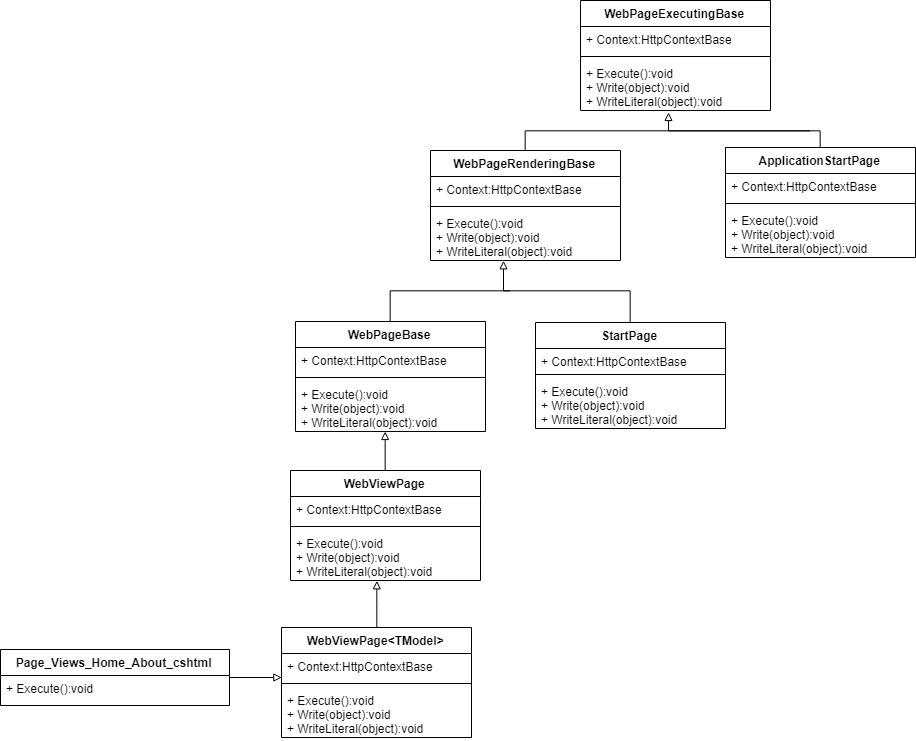

The diagram above was exported from draw.io. Its source (the exported page's mxGraphModel, read from the mxfile embedded in the PNG):
<mxGraphModel dx="2297" dy="753" grid="1" gridSize="10" guides="1" tooltips="1" connect="1" arrows="1" fold="1" page="1" pageScale="1" pageWidth="850" pageHeight="1100" math="0" shadow="0">
  <root>
    <mxCell id="0" />
    <mxCell id="1" parent="0" />
    <mxCell id="mX34Xhms99idiTAvRA7u-5" value="WebPageExecutingBase" style="swimlane;fontStyle=1;align=center;verticalAlign=top;childLayout=stackLayout;horizontal=1;startSize=26;horizontalStack=0;resizeParent=1;resizeParentMax=0;resizeLast=0;collapsible=1;marginBottom=0;" vertex="1" parent="1">
      <mxGeometry x="340" width="190" height="110" as="geometry" />
    </mxCell>
    <mxCell id="mX34Xhms99idiTAvRA7u-6" value="+ Context:HttpContextBase " style="text;strokeColor=none;fillColor=none;align=left;verticalAlign=top;spacingLeft=4;spacingRight=4;overflow=hidden;rotatable=0;points=[[0,0.5],[1,0.5]];portConstraint=eastwest;" vertex="1" parent="mX34Xhms99idiTAvRA7u-5">
      <mxGeometry y="26" width="190" height="26" as="geometry" />
    </mxCell>
    <mxCell id="mX34Xhms99idiTAvRA7u-7" value="" style="line;strokeWidth=1;fillColor=none;align=left;verticalAlign=middle;spacingTop=-1;spacingLeft=3;spacingRight=3;rotatable=0;labelPosition=right;points=[];portConstraint=eastwest;" vertex="1" parent="mX34Xhms99idiTAvRA7u-5">
      <mxGeometry y="52" width="190" height="8" as="geometry" />
    </mxCell>
    <mxCell id="mX34Xhms99idiTAvRA7u-8" value="+ Execute():void&#10;+ Write(object):void&#10;+ WriteLiteral(object):void " style="text;strokeColor=none;fillColor=none;align=left;verticalAlign=top;spacingLeft=4;spacingRight=4;overflow=hidden;rotatable=0;points=[[0,0.5],[1,0.5]];portConstraint=eastwest;" vertex="1" parent="mX34Xhms99idiTAvRA7u-5">
      <mxGeometry y="60" width="190" height="50" as="geometry" />
    </mxCell>
    <mxCell id="mX34Xhms99idiTAvRA7u-27" style="edgeStyle=orthogonalEdgeStyle;rounded=0;orthogonalLoop=1;jettySize=auto;html=1;endArrow=none;endFill=0;" edge="1" parent="1" source="mX34Xhms99idiTAvRA7u-9">
      <mxGeometry relative="1" as="geometry">
        <mxPoint x="570" y="130" as="targetPoint" />
        <Array as="points">
          <mxPoint x="285" y="130" />
          <mxPoint x="457" y="130" />
        </Array>
      </mxGeometry>
    </mxCell>
    <mxCell id="mX34Xhms99idiTAvRA7u-9" value="WebPageRenderingBase" style="swimlane;fontStyle=1;align=center;verticalAlign=top;childLayout=stackLayout;horizontal=1;startSize=26;horizontalStack=0;resizeParent=1;resizeParentMax=0;resizeLast=0;collapsible=1;marginBottom=0;" vertex="1" parent="1">
      <mxGeometry x="190" y="150" width="190" height="110" as="geometry" />
    </mxCell>
    <mxCell id="mX34Xhms99idiTAvRA7u-10" value="+ Context:HttpContextBase " style="text;strokeColor=none;fillColor=none;align=left;verticalAlign=top;spacingLeft=4;spacingRight=4;overflow=hidden;rotatable=0;points=[[0,0.5],[1,0.5]];portConstraint=eastwest;" vertex="1" parent="mX34Xhms99idiTAvRA7u-9">
      <mxGeometry y="26" width="190" height="26" as="geometry" />
    </mxCell>
    <mxCell id="mX34Xhms99idiTAvRA7u-11" value="" style="line;strokeWidth=1;fillColor=none;align=left;verticalAlign=middle;spacingTop=-1;spacingLeft=3;spacingRight=3;rotatable=0;labelPosition=right;points=[];portConstraint=eastwest;" vertex="1" parent="mX34Xhms99idiTAvRA7u-9">
      <mxGeometry y="52" width="190" height="8" as="geometry" />
    </mxCell>
    <mxCell id="mX34Xhms99idiTAvRA7u-12" value="+ Execute():void&#10;+ Write(object):void&#10;+ WriteLiteral(object):void " style="text;strokeColor=none;fillColor=none;align=left;verticalAlign=top;spacingLeft=4;spacingRight=4;overflow=hidden;rotatable=0;points=[[0,0.5],[1,0.5]];portConstraint=eastwest;" vertex="1" parent="mX34Xhms99idiTAvRA7u-9">
      <mxGeometry y="60" width="190" height="50" as="geometry" />
    </mxCell>
    <mxCell id="mX34Xhms99idiTAvRA7u-26" style="edgeStyle=orthogonalEdgeStyle;rounded=0;orthogonalLoop=1;jettySize=auto;html=1;entryX=0.463;entryY=1.04;entryDx=0;entryDy=0;entryPerimeter=0;endArrow=block;endFill=0;" edge="1" parent="1" source="mX34Xhms99idiTAvRA7u-14" target="mX34Xhms99idiTAvRA7u-8">
      <mxGeometry relative="1" as="geometry">
        <Array as="points">
          <mxPoint x="580" y="130" />
          <mxPoint x="428" y="130" />
        </Array>
      </mxGeometry>
    </mxCell>
    <mxCell id="mX34Xhms99idiTAvRA7u-14" value="ApplicationStartPage" style="swimlane;fontStyle=1;align=center;verticalAlign=top;childLayout=stackLayout;horizontal=1;startSize=26;horizontalStack=0;resizeParent=1;resizeParentMax=0;resizeLast=0;collapsible=1;marginBottom=0;" vertex="1" parent="1">
      <mxGeometry x="485" y="147" width="190" height="110" as="geometry" />
    </mxCell>
    <mxCell id="mX34Xhms99idiTAvRA7u-15" value="+ Context:HttpContextBase " style="text;strokeColor=none;fillColor=none;align=left;verticalAlign=top;spacingLeft=4;spacingRight=4;overflow=hidden;rotatable=0;points=[[0,0.5],[1,0.5]];portConstraint=eastwest;" vertex="1" parent="mX34Xhms99idiTAvRA7u-14">
      <mxGeometry y="26" width="190" height="26" as="geometry" />
    </mxCell>
    <mxCell id="mX34Xhms99idiTAvRA7u-16" value="" style="line;strokeWidth=1;fillColor=none;align=left;verticalAlign=middle;spacingTop=-1;spacingLeft=3;spacingRight=3;rotatable=0;labelPosition=right;points=[];portConstraint=eastwest;" vertex="1" parent="mX34Xhms99idiTAvRA7u-14">
      <mxGeometry y="52" width="190" height="8" as="geometry" />
    </mxCell>
    <mxCell id="mX34Xhms99idiTAvRA7u-17" value="+ Execute():void&#10;+ Write(object):void&#10;+ WriteLiteral(object):void " style="text;strokeColor=none;fillColor=none;align=left;verticalAlign=top;spacingLeft=4;spacingRight=4;overflow=hidden;rotatable=0;points=[[0,0.5],[1,0.5]];portConstraint=eastwest;" vertex="1" parent="mX34Xhms99idiTAvRA7u-14">
      <mxGeometry y="60" width="190" height="50" as="geometry" />
    </mxCell>
    <mxCell id="mX34Xhms99idiTAvRA7u-28" style="edgeStyle=orthogonalEdgeStyle;rounded=0;orthogonalLoop=1;jettySize=auto;html=1;entryX=0.384;entryY=1.02;entryDx=0;entryDy=0;entryPerimeter=0;endArrow=block;endFill=0;" edge="1" parent="1" source="mX34Xhms99idiTAvRA7u-18" target="mX34Xhms99idiTAvRA7u-12">
      <mxGeometry relative="1" as="geometry" />
    </mxCell>
    <mxCell id="mX34Xhms99idiTAvRA7u-18" value="StartPage" style="swimlane;fontStyle=1;align=center;verticalAlign=top;childLayout=stackLayout;horizontal=1;startSize=26;horizontalStack=0;resizeParent=1;resizeParentMax=0;resizeLast=0;collapsible=1;marginBottom=0;" vertex="1" parent="1">
      <mxGeometry x="295" y="322" width="190" height="106" as="geometry" />
    </mxCell>
    <mxCell id="mX34Xhms99idiTAvRA7u-19" value="+ Context:HttpContextBase " style="text;strokeColor=none;fillColor=none;align=left;verticalAlign=top;spacingLeft=4;spacingRight=4;overflow=hidden;rotatable=0;points=[[0,0.5],[1,0.5]];portConstraint=eastwest;" vertex="1" parent="mX34Xhms99idiTAvRA7u-18">
      <mxGeometry y="26" width="190" height="22" as="geometry" />
    </mxCell>
    <mxCell id="mX34Xhms99idiTAvRA7u-20" value="" style="line;strokeWidth=1;fillColor=none;align=left;verticalAlign=middle;spacingTop=-1;spacingLeft=3;spacingRight=3;rotatable=0;labelPosition=right;points=[];portConstraint=eastwest;" vertex="1" parent="mX34Xhms99idiTAvRA7u-18">
      <mxGeometry y="48" width="190" height="8" as="geometry" />
    </mxCell>
    <mxCell id="mX34Xhms99idiTAvRA7u-21" value="+ Execute():void&#10;+ Write(object):void&#10;+ WriteLiteral(object):void " style="text;strokeColor=none;fillColor=none;align=left;verticalAlign=top;spacingLeft=4;spacingRight=4;overflow=hidden;rotatable=0;points=[[0,0.5],[1,0.5]];portConstraint=eastwest;" vertex="1" parent="mX34Xhms99idiTAvRA7u-18">
      <mxGeometry y="56" width="190" height="50" as="geometry" />
    </mxCell>
    <mxCell id="mX34Xhms99idiTAvRA7u-29" style="edgeStyle=orthogonalEdgeStyle;rounded=0;orthogonalLoop=1;jettySize=auto;html=1;endArrow=none;endFill=0;" edge="1" parent="1" source="mX34Xhms99idiTAvRA7u-22">
      <mxGeometry relative="1" as="geometry">
        <mxPoint x="270" y="290" as="targetPoint" />
        <Array as="points">
          <mxPoint x="150" y="290" />
        </Array>
      </mxGeometry>
    </mxCell>
    <mxCell id="mX34Xhms99idiTAvRA7u-22" value="WebPageBase" style="swimlane;fontStyle=1;align=center;verticalAlign=top;childLayout=stackLayout;horizontal=1;startSize=26;horizontalStack=0;resizeParent=1;resizeParentMax=0;resizeLast=0;collapsible=1;marginBottom=0;" vertex="1" parent="1">
      <mxGeometry x="55" y="321" width="190" height="110" as="geometry" />
    </mxCell>
    <mxCell id="mX34Xhms99idiTAvRA7u-23" value="+ Context:HttpContextBase " style="text;strokeColor=none;fillColor=none;align=left;verticalAlign=top;spacingLeft=4;spacingRight=4;overflow=hidden;rotatable=0;points=[[0,0.5],[1,0.5]];portConstraint=eastwest;" vertex="1" parent="mX34Xhms99idiTAvRA7u-22">
      <mxGeometry y="26" width="190" height="26" as="geometry" />
    </mxCell>
    <mxCell id="mX34Xhms99idiTAvRA7u-24" value="" style="line;strokeWidth=1;fillColor=none;align=left;verticalAlign=middle;spacingTop=-1;spacingLeft=3;spacingRight=3;rotatable=0;labelPosition=right;points=[];portConstraint=eastwest;" vertex="1" parent="mX34Xhms99idiTAvRA7u-22">
      <mxGeometry y="52" width="190" height="8" as="geometry" />
    </mxCell>
    <mxCell id="mX34Xhms99idiTAvRA7u-25" value="+ Execute():void&#10;+ Write(object):void&#10;+ WriteLiteral(object):void " style="text;strokeColor=none;fillColor=none;align=left;verticalAlign=top;spacingLeft=4;spacingRight=4;overflow=hidden;rotatable=0;points=[[0,0.5],[1,0.5]];portConstraint=eastwest;" vertex="1" parent="mX34Xhms99idiTAvRA7u-22">
      <mxGeometry y="60" width="190" height="50" as="geometry" />
    </mxCell>
    <mxCell id="mX34Xhms99idiTAvRA7u-46" style="edgeStyle=orthogonalEdgeStyle;rounded=0;orthogonalLoop=1;jettySize=auto;html=1;endArrow=block;endFill=0;" edge="1" parent="1" source="mX34Xhms99idiTAvRA7u-31" target="mX34Xhms99idiTAvRA7u-25">
      <mxGeometry relative="1" as="geometry">
        <Array as="points">
          <mxPoint x="145" y="440" />
          <mxPoint x="145" y="440" />
        </Array>
      </mxGeometry>
    </mxCell>
    <mxCell id="mX34Xhms99idiTAvRA7u-31" value="WebViewPage" style="swimlane;fontStyle=1;align=center;verticalAlign=top;childLayout=stackLayout;horizontal=1;startSize=26;horizontalStack=0;resizeParent=1;resizeParentMax=0;resizeLast=0;collapsible=1;marginBottom=0;" vertex="1" parent="1">
      <mxGeometry x="50" y="470" width="190" height="110" as="geometry" />
    </mxCell>
    <mxCell id="mX34Xhms99idiTAvRA7u-32" value="+ Context:HttpContextBase " style="text;strokeColor=none;fillColor=none;align=left;verticalAlign=top;spacingLeft=4;spacingRight=4;overflow=hidden;rotatable=0;points=[[0,0.5],[1,0.5]];portConstraint=eastwest;" vertex="1" parent="mX34Xhms99idiTAvRA7u-31">
      <mxGeometry y="26" width="190" height="26" as="geometry" />
    </mxCell>
    <mxCell id="mX34Xhms99idiTAvRA7u-33" value="" style="line;strokeWidth=1;fillColor=none;align=left;verticalAlign=middle;spacingTop=-1;spacingLeft=3;spacingRight=3;rotatable=0;labelPosition=right;points=[];portConstraint=eastwest;" vertex="1" parent="mX34Xhms99idiTAvRA7u-31">
      <mxGeometry y="52" width="190" height="8" as="geometry" />
    </mxCell>
    <mxCell id="mX34Xhms99idiTAvRA7u-34" value="+ Execute():void&#10;+ Write(object):void&#10;+ WriteLiteral(object):void " style="text;strokeColor=none;fillColor=none;align=left;verticalAlign=top;spacingLeft=4;spacingRight=4;overflow=hidden;rotatable=0;points=[[0,0.5],[1,0.5]];portConstraint=eastwest;" vertex="1" parent="mX34Xhms99idiTAvRA7u-31">
      <mxGeometry y="60" width="190" height="50" as="geometry" />
    </mxCell>
    <mxCell id="mX34Xhms99idiTAvRA7u-40" style="edgeStyle=orthogonalEdgeStyle;rounded=0;orthogonalLoop=1;jettySize=auto;html=1;entryX=0.453;entryY=1;entryDx=0;entryDy=0;entryPerimeter=0;endArrow=block;endFill=0;" edge="1" parent="1" source="mX34Xhms99idiTAvRA7u-36" target="mX34Xhms99idiTAvRA7u-34">
      <mxGeometry relative="1" as="geometry" />
    </mxCell>
    <mxCell id="mX34Xhms99idiTAvRA7u-36" value="WebViewPage&lt;TModel&gt;" style="swimlane;fontStyle=1;align=center;verticalAlign=top;childLayout=stackLayout;horizontal=1;startSize=26;horizontalStack=0;resizeParent=1;resizeParentMax=0;resizeLast=0;collapsible=1;marginBottom=0;" vertex="1" parent="1">
      <mxGeometry x="41" y="627" width="190" height="110" as="geometry" />
    </mxCell>
    <mxCell id="mX34Xhms99idiTAvRA7u-37" value="+ Context:HttpContextBase " style="text;strokeColor=none;fillColor=none;align=left;verticalAlign=top;spacingLeft=4;spacingRight=4;overflow=hidden;rotatable=0;points=[[0,0.5],[1,0.5]];portConstraint=eastwest;" vertex="1" parent="mX34Xhms99idiTAvRA7u-36">
      <mxGeometry y="26" width="190" height="26" as="geometry" />
    </mxCell>
    <mxCell id="mX34Xhms99idiTAvRA7u-38" value="" style="line;strokeWidth=1;fillColor=none;align=left;verticalAlign=middle;spacingTop=-1;spacingLeft=3;spacingRight=3;rotatable=0;labelPosition=right;points=[];portConstraint=eastwest;" vertex="1" parent="mX34Xhms99idiTAvRA7u-36">
      <mxGeometry y="52" width="190" height="8" as="geometry" />
    </mxCell>
    <mxCell id="mX34Xhms99idiTAvRA7u-39" value="+ Execute():void&#10;+ Write(object):void&#10;+ WriteLiteral(object):void " style="text;strokeColor=none;fillColor=none;align=left;verticalAlign=top;spacingLeft=4;spacingRight=4;overflow=hidden;rotatable=0;points=[[0,0.5],[1,0.5]];portConstraint=eastwest;" vertex="1" parent="mX34Xhms99idiTAvRA7u-36">
      <mxGeometry y="60" width="190" height="50" as="geometry" />
    </mxCell>
    <mxCell id="mX34Xhms99idiTAvRA7u-47" style="edgeStyle=orthogonalEdgeStyle;rounded=0;orthogonalLoop=1;jettySize=auto;html=1;entryX=-0.001;entryY=0.939;entryDx=0;entryDy=0;entryPerimeter=0;endArrow=block;endFill=0;" edge="1" parent="1" source="mX34Xhms99idiTAvRA7u-41" target="mX34Xhms99idiTAvRA7u-37">
      <mxGeometry relative="1" as="geometry" />
    </mxCell>
    <mxCell id="mX34Xhms99idiTAvRA7u-41" value="Page_Views_Home_About_cshtml" style="swimlane;fontStyle=1;align=center;verticalAlign=top;childLayout=stackLayout;horizontal=1;startSize=26;horizontalStack=0;resizeParent=1;resizeParentMax=0;resizeLast=0;collapsible=1;marginBottom=0;" vertex="1" parent="1">
      <mxGeometry x="-240" y="649" width="229" height="56" as="geometry" />
    </mxCell>
    <mxCell id="mX34Xhms99idiTAvRA7u-44" value="+ Execute():void&#10;" style="text;strokeColor=none;fillColor=none;align=left;verticalAlign=top;spacingLeft=4;spacingRight=4;overflow=hidden;rotatable=0;points=[[0,0.5],[1,0.5]];portConstraint=eastwest;" vertex="1" parent="mX34Xhms99idiTAvRA7u-41">
      <mxGeometry y="26" width="229" height="30" as="geometry" />
    </mxCell>
  </root>
</mxGraphModel>